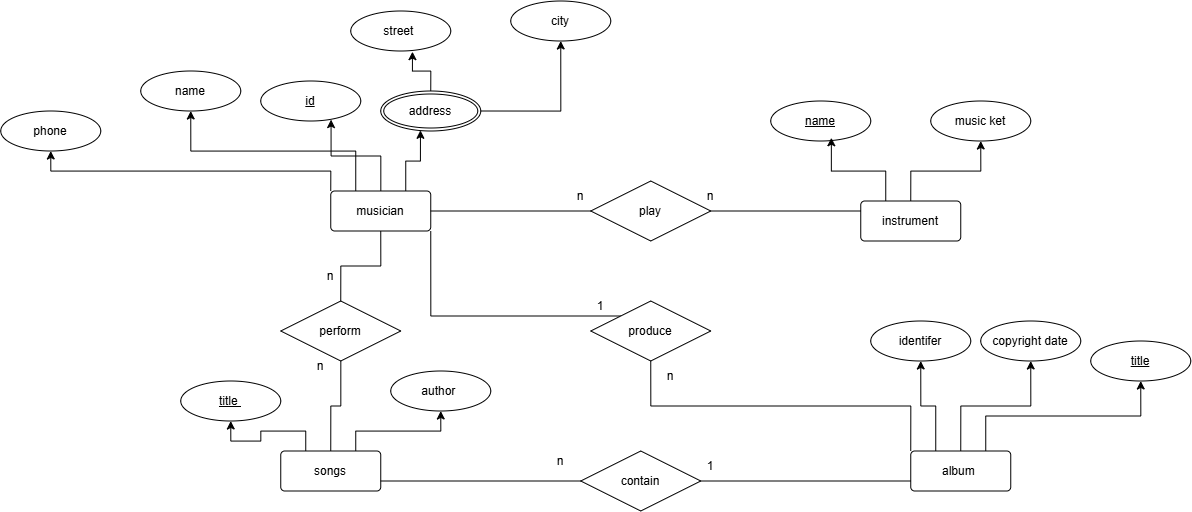

The diagram above was exported from draw.io. Its source (the exported page's mxGraphModel, read from the mxfile embedded in the PNG):
<mxGraphModel dx="1831" dy="1643" grid="1" gridSize="10" guides="1" tooltips="1" connect="1" arrows="1" fold="1" page="1" pageScale="1" pageWidth="850" pageHeight="1100" background="light-dark(#FFFFFF,#0000CC)" math="0" shadow="0">
  <root>
    <mxCell id="0" />
    <mxCell id="1" parent="0" />
    <mxCell id="RhTaHCL32edFbFVIfimG-19" edge="1" parent="1" source="RhTaHCL32edFbFVIfimG-1" style="edgeStyle=orthogonalEdgeStyle;rounded=0;orthogonalLoop=1;jettySize=auto;html=1;exitX=0.5;exitY=0;exitDx=0;exitDy=0;entryX=0.5;entryY=1;entryDx=0;entryDy=0;" target="RhTaHCL32edFbFVIfimG-17">
      <mxGeometry relative="1" as="geometry" />
    </mxCell>
    <mxCell id="RhTaHCL32edFbFVIfimG-1" parent="1" style="rounded=1;arcSize=10;whiteSpace=wrap;html=1;align=center;" value="instrument" vertex="1">
      <mxGeometry height="40" width="100" x="620" y="140" as="geometry" />
    </mxCell>
    <mxCell id="RhTaHCL32edFbFVIfimG-29" edge="1" parent="1" source="RhTaHCL32edFbFVIfimG-2" style="edgeStyle=orthogonalEdgeStyle;rounded=0;orthogonalLoop=1;jettySize=auto;html=1;exitX=0.75;exitY=0;exitDx=0;exitDy=0;entryX=0.5;entryY=1;entryDx=0;entryDy=0;" target="RhTaHCL32edFbFVIfimG-27">
      <mxGeometry relative="1" as="geometry" />
    </mxCell>
    <mxCell id="RhTaHCL32edFbFVIfimG-30" edge="1" parent="1" source="RhTaHCL32edFbFVIfimG-2" style="edgeStyle=orthogonalEdgeStyle;rounded=0;orthogonalLoop=1;jettySize=auto;html=1;exitX=0.25;exitY=0;exitDx=0;exitDy=0;" target="RhTaHCL32edFbFVIfimG-28">
      <mxGeometry relative="1" as="geometry" />
    </mxCell>
    <mxCell id="RhTaHCL32edFbFVIfimG-2" parent="1" style="rounded=1;arcSize=10;whiteSpace=wrap;html=1;align=center;" value="songs" vertex="1">
      <mxGeometry height="40" width="100" x="40" y="390" as="geometry" />
    </mxCell>
    <mxCell id="RhTaHCL32edFbFVIfimG-24" edge="1" parent="1" source="RhTaHCL32edFbFVIfimG-3" style="edgeStyle=orthogonalEdgeStyle;rounded=0;orthogonalLoop=1;jettySize=auto;html=1;exitX=0.5;exitY=0;exitDx=0;exitDy=0;entryX=0.5;entryY=1;entryDx=0;entryDy=0;" target="RhTaHCL32edFbFVIfimG-22">
      <mxGeometry relative="1" as="geometry" />
    </mxCell>
    <mxCell id="RhTaHCL32edFbFVIfimG-25" edge="1" parent="1" source="RhTaHCL32edFbFVIfimG-3" style="edgeStyle=orthogonalEdgeStyle;rounded=0;orthogonalLoop=1;jettySize=auto;html=1;exitX=0.75;exitY=0;exitDx=0;exitDy=0;entryX=0.5;entryY=1;entryDx=0;entryDy=0;" target="RhTaHCL32edFbFVIfimG-23">
      <mxGeometry relative="1" as="geometry" />
    </mxCell>
    <mxCell id="RhTaHCL32edFbFVIfimG-26" edge="1" parent="1" source="RhTaHCL32edFbFVIfimG-3" style="edgeStyle=orthogonalEdgeStyle;rounded=0;orthogonalLoop=1;jettySize=auto;html=1;exitX=0.25;exitY=0;exitDx=0;exitDy=0;" target="RhTaHCL32edFbFVIfimG-21">
      <mxGeometry relative="1" as="geometry" />
    </mxCell>
    <mxCell id="RhTaHCL32edFbFVIfimG-3" parent="1" style="rounded=1;arcSize=10;whiteSpace=wrap;html=1;align=center;" value="album&amp;nbsp;" vertex="1">
      <mxGeometry height="40" width="100" x="670" y="390" as="geometry" />
    </mxCell>
    <mxCell id="RhTaHCL32edFbFVIfimG-15" edge="1" parent="1" source="RhTaHCL32edFbFVIfimG-4" style="edgeStyle=orthogonalEdgeStyle;rounded=0;orthogonalLoop=1;jettySize=auto;html=1;exitX=0.25;exitY=0;exitDx=0;exitDy=0;" target="RhTaHCL32edFbFVIfimG-14">
      <mxGeometry relative="1" as="geometry" />
    </mxCell>
    <mxCell id="RhTaHCL32edFbFVIfimG-16" edge="1" parent="1" source="RhTaHCL32edFbFVIfimG-4" style="edgeStyle=orthogonalEdgeStyle;rounded=0;orthogonalLoop=1;jettySize=auto;html=1;exitX=0;exitY=0;exitDx=0;exitDy=0;entryX=0.5;entryY=1;entryDx=0;entryDy=0;" target="RhTaHCL32edFbFVIfimG-13">
      <mxGeometry relative="1" as="geometry" />
    </mxCell>
    <mxCell id="RhTaHCL32edFbFVIfimG-4" parent="1" style="rounded=1;arcSize=10;whiteSpace=wrap;html=1;align=center;" value=" musician" vertex="1">
      <mxGeometry height="40" width="100" x="90" y="130" as="geometry" />
    </mxCell>
    <mxCell id="RhTaHCL32edFbFVIfimG-5" parent="1" style="ellipse;whiteSpace=wrap;html=1;align=center;fontStyle=4;" value="id" vertex="1">
      <mxGeometry height="40" width="100" x="20" y="20" as="geometry" />
    </mxCell>
    <mxCell id="RhTaHCL32edFbFVIfimG-9" edge="1" parent="1" source="RhTaHCL32edFbFVIfimG-6" style="edgeStyle=orthogonalEdgeStyle;rounded=0;orthogonalLoop=1;jettySize=auto;html=1;exitX=1;exitY=0.5;exitDx=0;exitDy=0;entryX=0.5;entryY=1;entryDx=0;entryDy=0;" target="RhTaHCL32edFbFVIfimG-8">
      <mxGeometry relative="1" as="geometry" />
    </mxCell>
    <mxCell id="RhTaHCL32edFbFVIfimG-6" parent="1" style="ellipse;shape=doubleEllipse;margin=3;whiteSpace=wrap;html=1;align=center;" value="address" vertex="1">
      <mxGeometry height="40" width="100" x="140" y="30" as="geometry" />
    </mxCell>
    <mxCell id="RhTaHCL32edFbFVIfimG-7" parent="1" style="ellipse;whiteSpace=wrap;html=1;align=center;" value="street&amp;nbsp;" vertex="1">
      <mxGeometry height="40" width="100" x="110" y="-50" as="geometry" />
    </mxCell>
    <mxCell id="RhTaHCL32edFbFVIfimG-8" parent="1" style="ellipse;whiteSpace=wrap;html=1;align=center;" value="city" vertex="1">
      <mxGeometry height="40" width="100" x="270" y="-60" as="geometry" />
    </mxCell>
    <mxCell id="RhTaHCL32edFbFVIfimG-10" edge="1" parent="1" source="RhTaHCL32edFbFVIfimG-6" style="edgeStyle=orthogonalEdgeStyle;rounded=0;orthogonalLoop=1;jettySize=auto;html=1;exitX=0.5;exitY=0;exitDx=0;exitDy=0;entryX=0.617;entryY=1.017;entryDx=0;entryDy=0;entryPerimeter=0;" target="RhTaHCL32edFbFVIfimG-7">
      <mxGeometry relative="1" as="geometry" />
    </mxCell>
    <mxCell id="RhTaHCL32edFbFVIfimG-11" edge="1" parent="1" source="RhTaHCL32edFbFVIfimG-4" style="edgeStyle=orthogonalEdgeStyle;rounded=0;orthogonalLoop=1;jettySize=auto;html=1;exitX=0.75;exitY=0;exitDx=0;exitDy=0;entryX=0.397;entryY=0.983;entryDx=0;entryDy=0;entryPerimeter=0;" target="RhTaHCL32edFbFVIfimG-6">
      <mxGeometry relative="1" as="geometry" />
    </mxCell>
    <mxCell id="RhTaHCL32edFbFVIfimG-12" edge="1" parent="1" source="RhTaHCL32edFbFVIfimG-4" style="edgeStyle=orthogonalEdgeStyle;rounded=0;orthogonalLoop=1;jettySize=auto;html=1;entryX=0.703;entryY=0.965;entryDx=0;entryDy=0;entryPerimeter=0;" target="RhTaHCL32edFbFVIfimG-5">
      <mxGeometry relative="1" as="geometry" />
    </mxCell>
    <mxCell id="RhTaHCL32edFbFVIfimG-13" parent="1" style="ellipse;whiteSpace=wrap;html=1;align=center;" value="phone" vertex="1">
      <mxGeometry height="40" width="100" x="-240" y="50" as="geometry" />
    </mxCell>
    <mxCell id="RhTaHCL32edFbFVIfimG-14" parent="1" style="ellipse;whiteSpace=wrap;html=1;align=center;" value="name" vertex="1">
      <mxGeometry height="40" width="100" x="-100" y="10" as="geometry" />
    </mxCell>
    <mxCell id="RhTaHCL32edFbFVIfimG-17" parent="1" style="ellipse;whiteSpace=wrap;html=1;align=center;" value="music ket" vertex="1">
      <mxGeometry height="40" width="100" x="690" y="40" as="geometry" />
    </mxCell>
    <mxCell id="RhTaHCL32edFbFVIfimG-18" parent="1" style="ellipse;whiteSpace=wrap;html=1;align=center;fontStyle=4;" value="name" vertex="1">
      <mxGeometry height="40" width="100" x="530" y="40" as="geometry" />
    </mxCell>
    <mxCell id="RhTaHCL32edFbFVIfimG-20" edge="1" parent="1" source="RhTaHCL32edFbFVIfimG-1" style="edgeStyle=orthogonalEdgeStyle;rounded=0;orthogonalLoop=1;jettySize=auto;html=1;exitX=0.25;exitY=0;exitDx=0;exitDy=0;entryX=0.606;entryY=0.919;entryDx=0;entryDy=0;entryPerimeter=0;" target="RhTaHCL32edFbFVIfimG-18">
      <mxGeometry relative="1" as="geometry" />
    </mxCell>
    <mxCell id="RhTaHCL32edFbFVIfimG-21" parent="1" style="ellipse;whiteSpace=wrap;html=1;align=center;" value="identifer" vertex="1">
      <mxGeometry height="40" width="100" x="630" y="260" as="geometry" />
    </mxCell>
    <mxCell id="RhTaHCL32edFbFVIfimG-22" parent="1" style="ellipse;whiteSpace=wrap;html=1;align=center;" value="copyright date" vertex="1">
      <mxGeometry height="40" width="100" x="740" y="260" as="geometry" />
    </mxCell>
    <mxCell id="RhTaHCL32edFbFVIfimG-23" parent="1" style="ellipse;whiteSpace=wrap;html=1;align=center;fontStyle=4;" value="title" vertex="1">
      <mxGeometry height="40" width="100" x="850" y="280" as="geometry" />
    </mxCell>
    <mxCell id="RhTaHCL32edFbFVIfimG-27" parent="1" style="ellipse;whiteSpace=wrap;html=1;align=center;" value="author&amp;nbsp;" vertex="1">
      <mxGeometry height="40" width="100" x="150" y="310" as="geometry" />
    </mxCell>
    <mxCell id="RhTaHCL32edFbFVIfimG-28" parent="1" style="ellipse;whiteSpace=wrap;html=1;align=center;fontStyle=4;" value="title&amp;nbsp;" vertex="1">
      <mxGeometry height="40" width="100" x="-60" y="320" as="geometry" />
    </mxCell>
    <mxCell id="RhTaHCL32edFbFVIfimG-32" edge="1" parent="1" source="RhTaHCL32edFbFVIfimG-31" style="edgeStyle=orthogonalEdgeStyle;rounded=0;orthogonalLoop=1;jettySize=auto;html=1;entryX=1;entryY=0.5;entryDx=0;entryDy=0;endArrow=none;endFill=0;" target="RhTaHCL32edFbFVIfimG-4">
      <mxGeometry relative="1" as="geometry" />
    </mxCell>
    <mxCell id="RhTaHCL32edFbFVIfimG-33" edge="1" parent="1" source="RhTaHCL32edFbFVIfimG-31" style="edgeStyle=orthogonalEdgeStyle;rounded=0;orthogonalLoop=1;jettySize=auto;html=1;exitX=1;exitY=0.5;exitDx=0;exitDy=0;entryX=0;entryY=0.25;entryDx=0;entryDy=0;endArrow=none;endFill=0;" target="RhTaHCL32edFbFVIfimG-1">
      <mxGeometry relative="1" as="geometry" />
    </mxCell>
    <mxCell id="RhTaHCL32edFbFVIfimG-31" parent="1" style="shape=rhombus;perimeter=rhombusPerimeter;whiteSpace=wrap;html=1;align=center;" value="play" vertex="1">
      <mxGeometry height="60" width="120" x="350" y="120" as="geometry" />
    </mxCell>
    <mxCell id="RhTaHCL32edFbFVIfimG-34" parent="1" style="text;html=1;whiteSpace=wrap;strokeColor=none;fillColor=none;align=center;verticalAlign=middle;rounded=0;" value="n" vertex="1">
      <mxGeometry height="30" width="60" x="310" y="120" as="geometry" />
    </mxCell>
    <mxCell id="RhTaHCL32edFbFVIfimG-35" parent="1" style="text;html=1;whiteSpace=wrap;strokeColor=none;fillColor=none;align=center;verticalAlign=middle;rounded=0;" value="n" vertex="1">
      <mxGeometry height="30" width="60" x="440" y="120" as="geometry" />
    </mxCell>
    <mxCell id="RhTaHCL32edFbFVIfimG-37" edge="1" parent="1" source="RhTaHCL32edFbFVIfimG-36" style="edgeStyle=orthogonalEdgeStyle;rounded=0;orthogonalLoop=1;jettySize=auto;html=1;exitX=0;exitY=0.5;exitDx=0;exitDy=0;entryX=1;entryY=0.75;entryDx=0;entryDy=0;endArrow=none;endFill=0;" target="RhTaHCL32edFbFVIfimG-2">
      <mxGeometry relative="1" as="geometry" />
    </mxCell>
    <mxCell id="RhTaHCL32edFbFVIfimG-38" edge="1" parent="1" source="RhTaHCL32edFbFVIfimG-36" style="edgeStyle=orthogonalEdgeStyle;rounded=0;orthogonalLoop=1;jettySize=auto;html=1;entryX=0;entryY=0.75;entryDx=0;entryDy=0;endArrow=none;endFill=0;" target="RhTaHCL32edFbFVIfimG-3">
      <mxGeometry relative="1" as="geometry" />
    </mxCell>
    <mxCell id="RhTaHCL32edFbFVIfimG-36" parent="1" style="shape=rhombus;perimeter=rhombusPerimeter;whiteSpace=wrap;html=1;align=center;" value="contain" vertex="1">
      <mxGeometry height="60" width="120" x="340" y="390" as="geometry" />
    </mxCell>
    <mxCell id="RhTaHCL32edFbFVIfimG-40" parent="1" style="text;html=1;whiteSpace=wrap;strokeColor=none;fillColor=none;align=center;verticalAlign=middle;rounded=0;" value="n" vertex="1">
      <mxGeometry height="30" width="60" x="290" y="385" as="geometry" />
    </mxCell>
    <mxCell id="RhTaHCL32edFbFVIfimG-41" parent="1" style="text;html=1;whiteSpace=wrap;strokeColor=none;fillColor=none;align=center;verticalAlign=middle;rounded=0;" value="1" vertex="1">
      <mxGeometry height="30" width="60" x="440" y="390" as="geometry" />
    </mxCell>
    <mxCell id="RhTaHCL32edFbFVIfimG-43" edge="1" parent="1" source="RhTaHCL32edFbFVIfimG-42" style="edgeStyle=orthogonalEdgeStyle;rounded=0;orthogonalLoop=1;jettySize=auto;html=1;entryX=0.5;entryY=0;entryDx=0;entryDy=0;endArrow=none;endFill=0;" target="RhTaHCL32edFbFVIfimG-2">
      <mxGeometry relative="1" as="geometry" />
    </mxCell>
    <mxCell id="RhTaHCL32edFbFVIfimG-44" edge="1" parent="1" source="RhTaHCL32edFbFVIfimG-42" style="edgeStyle=orthogonalEdgeStyle;rounded=0;orthogonalLoop=1;jettySize=auto;html=1;exitX=0.5;exitY=0;exitDx=0;exitDy=0;entryX=0.5;entryY=1;entryDx=0;entryDy=0;endArrow=none;endFill=0;" target="RhTaHCL32edFbFVIfimG-4">
      <mxGeometry relative="1" as="geometry" />
    </mxCell>
    <mxCell id="RhTaHCL32edFbFVIfimG-42" parent="1" style="shape=rhombus;perimeter=rhombusPerimeter;whiteSpace=wrap;html=1;align=center;" value="perform" vertex="1">
      <mxGeometry height="60" width="120" x="40" y="240" as="geometry" />
    </mxCell>
    <mxCell id="RhTaHCL32edFbFVIfimG-45" parent="1" style="text;html=1;whiteSpace=wrap;strokeColor=none;fillColor=none;align=center;verticalAlign=middle;rounded=0;" value="n" vertex="1">
      <mxGeometry height="30" width="60" x="60" y="200" as="geometry" />
    </mxCell>
    <mxCell id="RhTaHCL32edFbFVIfimG-46" parent="1" style="text;html=1;whiteSpace=wrap;strokeColor=none;fillColor=none;align=center;verticalAlign=middle;rounded=0;" value="n" vertex="1">
      <mxGeometry height="30" width="60" x="50" y="290" as="geometry" />
    </mxCell>
    <mxCell id="RhTaHCL32edFbFVIfimG-50" edge="1" parent="1" source="RhTaHCL32edFbFVIfimG-48" style="edgeStyle=orthogonalEdgeStyle;rounded=0;orthogonalLoop=1;jettySize=auto;html=1;exitX=0;exitY=0;exitDx=0;exitDy=0;entryX=1;entryY=1;entryDx=0;entryDy=0;endArrow=none;endFill=0;" target="RhTaHCL32edFbFVIfimG-4">
      <mxGeometry relative="1" as="geometry" />
    </mxCell>
    <mxCell id="RhTaHCL32edFbFVIfimG-52" edge="1" parent="1" source="RhTaHCL32edFbFVIfimG-48" style="edgeStyle=orthogonalEdgeStyle;rounded=0;orthogonalLoop=1;jettySize=auto;html=1;exitX=0.5;exitY=1;exitDx=0;exitDy=0;entryX=0;entryY=0;entryDx=0;entryDy=0;endArrow=none;endFill=0;" target="RhTaHCL32edFbFVIfimG-3">
      <mxGeometry relative="1" as="geometry" />
    </mxCell>
    <mxCell id="RhTaHCL32edFbFVIfimG-48" parent="1" style="shape=rhombus;perimeter=rhombusPerimeter;whiteSpace=wrap;html=1;align=center;" value="produce" vertex="1">
      <mxGeometry height="60" width="120" x="350" y="240" as="geometry" />
    </mxCell>
    <mxCell id="RhTaHCL32edFbFVIfimG-53" parent="1" style="text;html=1;whiteSpace=wrap;strokeColor=none;fillColor=none;align=center;verticalAlign=middle;rounded=0;" value="n" vertex="1">
      <mxGeometry height="30" width="60" x="400" y="300" as="geometry" />
    </mxCell>
    <mxCell id="RhTaHCL32edFbFVIfimG-54" parent="1" style="text;html=1;whiteSpace=wrap;strokeColor=none;fillColor=none;align=center;verticalAlign=middle;rounded=0;" value="1" vertex="1">
      <mxGeometry height="30" width="60" x="330" y="230" as="geometry" />
    </mxCell>
  </root>
</mxGraphModel>